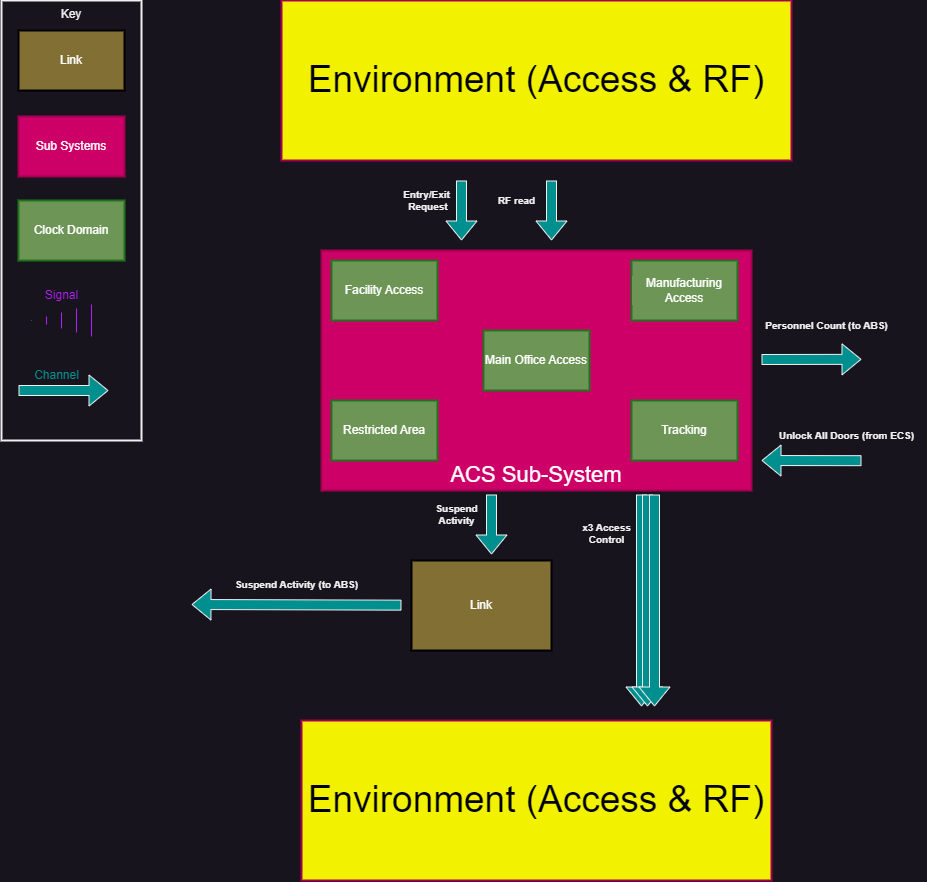

The diagram above was exported from draw.io. Its source (the exported page's mxGraphModel, read from the mxfile embedded in the PNG):
<mxGraphModel dx="1594" dy="932" grid="1" gridSize="10" guides="1" tooltips="1" connect="1" arrows="1" fold="1" page="1" pageScale="1" pageWidth="827" pageHeight="1169" math="0" shadow="0">
  <root>
    <mxCell id="0" />
    <mxCell id="1" parent="0" />
    <mxCell id="Iu7BZVpTs787F8NygCqa-2" value="Key" style="rounded=0;whiteSpace=wrap;html=1;fillColor=none;strokeWidth=2;align=center;verticalAlign=top;" parent="1" vertex="1">
      <mxGeometry x="250" y="40" width="140" height="440" as="geometry" />
    </mxCell>
    <mxCell id="Iu7BZVpTs787F8NygCqa-3" value="Clock Domain" style="rounded=0;whiteSpace=wrap;html=1;fillColor=#6D9656;strokeWidth=2;strokeColor=#22721d;fillStyle=solid;labelBackgroundColor=#6D9656;fontColor=#ffffff;" parent="1" vertex="1">
      <mxGeometry x="267" y="240" width="106" height="60" as="geometry" />
    </mxCell>
    <mxCell id="Iu7BZVpTs787F8NygCqa-7" value="" style="group" parent="1" vertex="1" connectable="0">
      <mxGeometry x="280" y="320" width="60" height="40" as="geometry" />
    </mxCell>
    <mxCell id="Iu7BZVpTs787F8NygCqa-4" value="" style="shape=mxgraph.arrows2.wedgeArrowDashed2;html=1;bendable=0;startWidth=16;stepSize=15;rounded=0;strokeColor=#B41FFF;" parent="Iu7BZVpTs787F8NygCqa-7" edge="1">
      <mxGeometry width="100" height="100" relative="1" as="geometry">
        <mxPoint x="60" y="40" as="sourcePoint" />
        <mxPoint y="40" as="targetPoint" />
      </mxGeometry>
    </mxCell>
    <mxCell id="Iu7BZVpTs787F8NygCqa-6" value="Signal" style="text;html=1;align=center;verticalAlign=middle;resizable=0;points=[];autosize=1;strokeColor=none;fillColor=none;fontColor=#B41FFF;" parent="Iu7BZVpTs787F8NygCqa-7" vertex="1">
      <mxGeometry width="60" height="30" as="geometry" />
    </mxCell>
    <mxCell id="Iu7BZVpTs787F8NygCqa-9" value="" style="shape=flexArrow;endArrow=classic;html=1;rounded=0;fillColor=#008F8F;" parent="1" edge="1">
      <mxGeometry width="50" height="50" relative="1" as="geometry">
        <mxPoint x="267" y="430" as="sourcePoint" />
        <mxPoint x="357" y="430" as="targetPoint" />
      </mxGeometry>
    </mxCell>
    <mxCell id="Iu7BZVpTs787F8NygCqa-10" value="Channel&lt;br&gt;" style="text;html=1;align=center;verticalAlign=middle;resizable=0;points=[];autosize=1;strokeColor=none;fillColor=none;fontColor=#008F8F;" parent="1" vertex="1">
      <mxGeometry x="270" y="400" width="70" height="30" as="geometry" />
    </mxCell>
    <mxCell id="9zg3JGlum_bN97gf5SHF-5" value="Sub Systems" style="rounded=0;whiteSpace=wrap;html=1;fillColor=#CC0066;strokeWidth=2;strokeColor=#A30052;fillStyle=solid;labelBackgroundColor=none;fontColor=#ffffff;" parent="1" vertex="1">
      <mxGeometry x="267" y="156" width="106" height="60" as="geometry" />
    </mxCell>
    <mxCell id="9zg3JGlum_bN97gf5SHF-9" value="ACS Sub-System" style="rounded=0;whiteSpace=wrap;html=1;fillColor=#CC0066;strokeWidth=2;strokeColor=#A30052;fillStyle=solid;labelBackgroundColor=none;fontColor=#ffffff;verticalAlign=bottom;fontSize=22;" parent="1" vertex="1">
      <mxGeometry x="570" y="290" width="430" height="240" as="geometry" />
    </mxCell>
    <mxCell id="9zg3JGlum_bN97gf5SHF-10" value="Link" style="rounded=0;whiteSpace=wrap;html=1;fillColor=#826F34;strokeWidth=2;strokeColor=#000000;fillStyle=solid;labelBackgroundColor=none;fontColor=#ffffff;" parent="1" vertex="1">
      <mxGeometry x="267" y="70" width="106" height="60" as="geometry" />
    </mxCell>
    <mxCell id="9zg3JGlum_bN97gf5SHF-12" value="Link" style="rounded=0;whiteSpace=wrap;html=1;fillColor=#826F34;strokeWidth=2;strokeColor=#000000;fillStyle=solid;labelBackgroundColor=none;fontColor=#ffffff;" parent="1" vertex="1">
      <mxGeometry x="660" y="600" width="140" height="90" as="geometry" />
    </mxCell>
    <mxCell id="lI221d5joBDSyiXGo3cV-56" value="" style="shape=flexArrow;endArrow=classic;html=1;rounded=0;fillColor=#008F8F;exitX=0;exitY=0.5;exitDx=0;exitDy=0;" parent="1" edge="1">
      <mxGeometry width="50" height="50" relative="1" as="geometry">
        <mxPoint x="650" y="644.65" as="sourcePoint" />
        <mxPoint x="440" y="644" as="targetPoint" />
      </mxGeometry>
    </mxCell>
    <mxCell id="lI221d5joBDSyiXGo3cV-59" value="Suspend Activity (to ABS)" style="text;html=1;align=center;verticalAlign=middle;resizable=0;points=[];autosize=1;strokeColor=none;fillColor=none;fontSize=10;fontStyle=1" parent="1" vertex="1">
      <mxGeometry x="470" y="609" width="150" height="30" as="geometry" />
    </mxCell>
    <mxCell id="lI221d5joBDSyiXGo3cV-60" value="Suspend &lt;br&gt;Activity" style="text;html=1;align=center;verticalAlign=middle;resizable=0;points=[];autosize=1;strokeColor=none;fillColor=none;fontSize=10;fontStyle=1" parent="1" vertex="1">
      <mxGeometry x="670" y="534" width="70" height="40" as="geometry" />
    </mxCell>
    <mxCell id="lI221d5joBDSyiXGo3cV-61" value="" style="shape=flexArrow;endArrow=classic;html=1;rounded=0;fillColor=#008F8F;" parent="1" edge="1">
      <mxGeometry width="50" height="50" relative="1" as="geometry">
        <mxPoint x="740" y="534" as="sourcePoint" />
        <mxPoint x="740" y="594" as="targetPoint" />
      </mxGeometry>
    </mxCell>
    <mxCell id="lI221d5joBDSyiXGo3cV-68" value="Environment (Access &amp;amp; RF)" style="rounded=0;whiteSpace=wrap;html=1;fillColor=#F2F200;strokeWidth=2;strokeColor=#A30052;fillStyle=solid;labelBackgroundColor=none;fontColor=#000000;verticalAlign=middle;fontSize=37;" parent="1" vertex="1">
      <mxGeometry x="530" y="40" width="510" height="160" as="geometry" />
    </mxCell>
    <mxCell id="lI221d5joBDSyiXGo3cV-69" value="Entry/Exit&lt;br&gt;&amp;nbsp;Request" style="text;html=1;align=center;verticalAlign=middle;resizable=0;points=[];autosize=1;strokeColor=none;fillColor=none;fontSize=10;fontStyle=1" parent="1" vertex="1">
      <mxGeometry x="640" y="220" width="70" height="40" as="geometry" />
    </mxCell>
    <mxCell id="lI221d5joBDSyiXGo3cV-70" value="" style="shape=flexArrow;endArrow=classic;html=1;rounded=0;fillColor=#008F8F;" parent="1" edge="1">
      <mxGeometry width="50" height="50" relative="1" as="geometry">
        <mxPoint x="710" y="220" as="sourcePoint" />
        <mxPoint x="710" y="280" as="targetPoint" />
      </mxGeometry>
    </mxCell>
    <mxCell id="lI221d5joBDSyiXGo3cV-71" value="RF read" style="text;html=1;align=center;verticalAlign=middle;resizable=0;points=[];autosize=1;strokeColor=none;fillColor=none;fontSize=10;fontStyle=1" parent="1" vertex="1">
      <mxGeometry x="735" y="225" width="60" height="30" as="geometry" />
    </mxCell>
    <mxCell id="lI221d5joBDSyiXGo3cV-72" value="" style="shape=flexArrow;endArrow=classic;html=1;rounded=0;fillColor=#008F8F;" parent="1" edge="1">
      <mxGeometry width="50" height="50" relative="1" as="geometry">
        <mxPoint x="800" y="220" as="sourcePoint" />
        <mxPoint x="800" y="280" as="targetPoint" />
      </mxGeometry>
    </mxCell>
    <mxCell id="lI221d5joBDSyiXGo3cV-73" value="Environment (Access &amp;amp; RF)" style="rounded=0;whiteSpace=wrap;html=1;fillColor=#F2F200;strokeWidth=2;strokeColor=#A30052;fillStyle=solid;labelBackgroundColor=none;fontColor=#000000;verticalAlign=middle;fontSize=37;" parent="1" vertex="1">
      <mxGeometry x="550" y="760" width="470" height="160" as="geometry" />
    </mxCell>
    <mxCell id="lI221d5joBDSyiXGo3cV-74" value="" style="shape=flexArrow;endArrow=classic;html=1;rounded=0;fillColor=#008F8F;" parent="1" edge="1">
      <mxGeometry width="50" height="50" relative="1" as="geometry">
        <mxPoint x="890" y="534" as="sourcePoint" />
        <mxPoint x="890" y="746" as="targetPoint" />
      </mxGeometry>
    </mxCell>
    <mxCell id="lI221d5joBDSyiXGo3cV-75" value="x3 Access &lt;br&gt;Control" style="text;html=1;align=center;verticalAlign=middle;resizable=0;points=[];autosize=1;strokeColor=none;fillColor=none;fontSize=10;fontStyle=1" parent="1" vertex="1">
      <mxGeometry x="820" y="553" width="70" height="40" as="geometry" />
    </mxCell>
    <mxCell id="lI221d5joBDSyiXGo3cV-76" value="" style="shape=flexArrow;endArrow=classic;html=1;rounded=0;fillColor=#008F8F;" parent="1" edge="1">
      <mxGeometry width="50" height="50" relative="1" as="geometry">
        <mxPoint x="896" y="534" as="sourcePoint" />
        <mxPoint x="896" y="746" as="targetPoint" />
      </mxGeometry>
    </mxCell>
    <mxCell id="lI221d5joBDSyiXGo3cV-77" value="" style="shape=flexArrow;endArrow=classic;html=1;rounded=0;fillColor=#008F8F;" parent="1" edge="1">
      <mxGeometry width="50" height="50" relative="1" as="geometry">
        <mxPoint x="903" y="534" as="sourcePoint" />
        <mxPoint x="903" y="746" as="targetPoint" />
      </mxGeometry>
    </mxCell>
    <mxCell id="gg1sK8trRiCq3irsnM1g-1" value="" style="shape=flexArrow;endArrow=classic;html=1;rounded=0;fillColor=#008F8F;" edge="1" parent="1">
      <mxGeometry width="50" height="50" relative="1" as="geometry">
        <mxPoint x="1010" y="399" as="sourcePoint" />
        <mxPoint x="1110" y="398.81999999999994" as="targetPoint" />
      </mxGeometry>
    </mxCell>
    <mxCell id="gg1sK8trRiCq3irsnM1g-2" value="Personnel Count (to ABS)" style="text;html=1;align=center;verticalAlign=middle;resizable=0;points=[];autosize=1;strokeColor=none;fillColor=none;fontSize=10;fontStyle=1" vertex="1" parent="1">
      <mxGeometry x="1000" y="349.99999999999994" width="150" height="30" as="geometry" />
    </mxCell>
    <mxCell id="gg1sK8trRiCq3irsnM1g-3" value="" style="shape=flexArrow;endArrow=classic;html=1;rounded=0;fillColor=#008F8F;" edge="1" parent="1">
      <mxGeometry width="50" height="50" relative="1" as="geometry">
        <mxPoint x="1110" y="500.18" as="sourcePoint" />
        <mxPoint x="1010" y="499.99999999999994" as="targetPoint" />
      </mxGeometry>
    </mxCell>
    <mxCell id="gg1sK8trRiCq3irsnM1g-4" value="Unlock All Doors (from ECS)" style="text;html=1;align=center;verticalAlign=middle;resizable=0;points=[];autosize=1;strokeColor=none;fillColor=none;fontSize=10;fontStyle=1" vertex="1" parent="1">
      <mxGeometry x="1015" y="459.99999999999994" width="160" height="30" as="geometry" />
    </mxCell>
    <mxCell id="gg1sK8trRiCq3irsnM1g-14" value="Facility Access" style="rounded=0;whiteSpace=wrap;html=1;fillColor=#6D9656;strokeWidth=2;strokeColor=#22721d;fillStyle=solid;labelBackgroundColor=#6D9656;fontColor=#ffffff;" vertex="1" parent="1">
      <mxGeometry x="580" y="300" width="106" height="60" as="geometry" />
    </mxCell>
    <mxCell id="gg1sK8trRiCq3irsnM1g-15" value="Main Office Access" style="rounded=0;whiteSpace=wrap;html=1;fillColor=#6D9656;strokeWidth=2;strokeColor=#22721d;fillStyle=solid;labelBackgroundColor=#6D9656;fontColor=#ffffff;" vertex="1" parent="1">
      <mxGeometry x="732" y="370" width="106" height="60" as="geometry" />
    </mxCell>
    <mxCell id="gg1sK8trRiCq3irsnM1g-16" value="Restricted Area" style="rounded=0;whiteSpace=wrap;html=1;fillColor=#6D9656;strokeWidth=2;strokeColor=#22721d;fillStyle=solid;labelBackgroundColor=#6D9656;fontColor=#ffffff;" vertex="1" parent="1">
      <mxGeometry x="580" y="440" width="106" height="60" as="geometry" />
    </mxCell>
    <mxCell id="gg1sK8trRiCq3irsnM1g-17" value="Manufacturing Access" style="rounded=0;whiteSpace=wrap;html=1;fillColor=#6D9656;strokeWidth=2;strokeColor=#22721d;fillStyle=solid;labelBackgroundColor=#6D9656;fontColor=#ffffff;" vertex="1" parent="1">
      <mxGeometry x="880" y="300" width="106" height="60" as="geometry" />
    </mxCell>
    <mxCell id="gg1sK8trRiCq3irsnM1g-18" value="Tracking" style="rounded=0;whiteSpace=wrap;html=1;fillColor=#6D9656;strokeWidth=2;strokeColor=#22721d;fillStyle=solid;labelBackgroundColor=#6D9656;fontColor=#ffffff;" vertex="1" parent="1">
      <mxGeometry x="880" y="440" width="106" height="60" as="geometry" />
    </mxCell>
  </root>
</mxGraphModel>